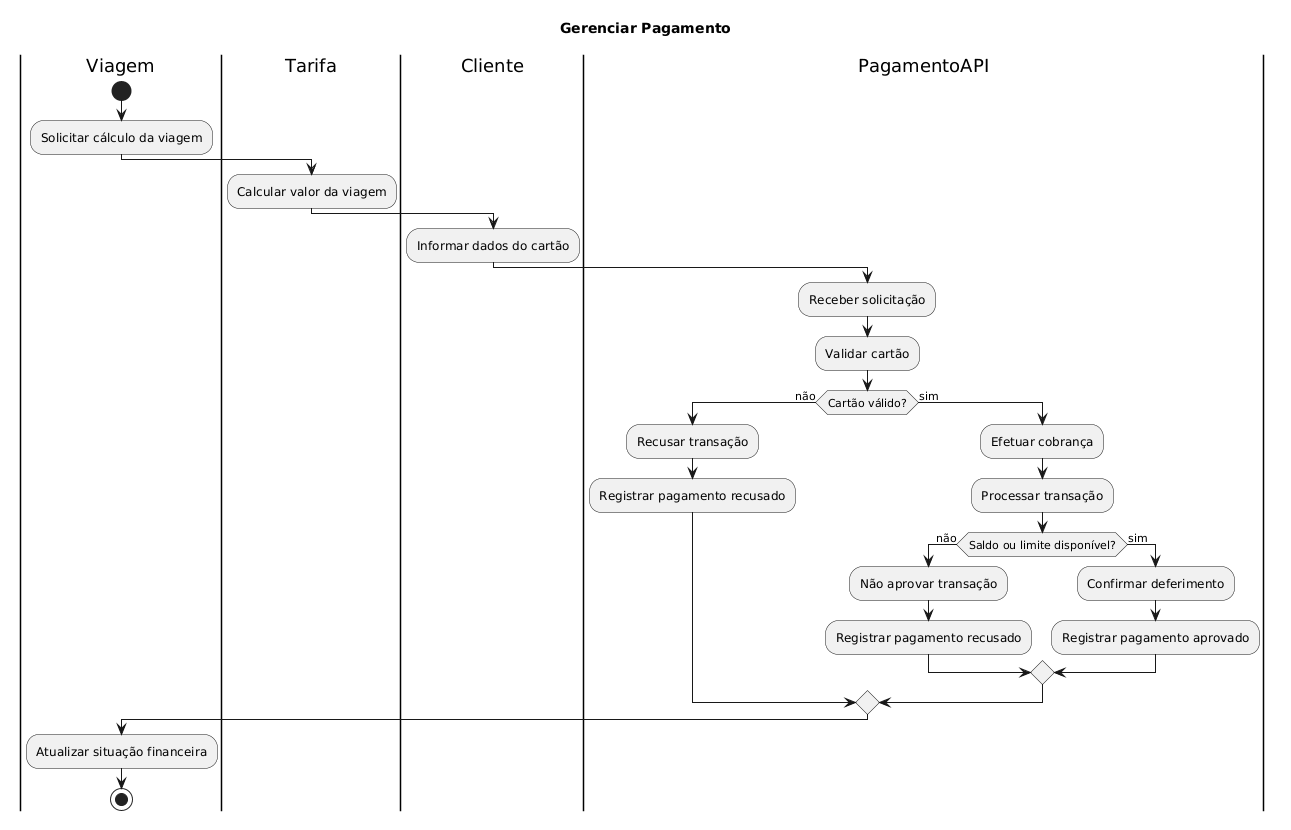

The diagram above was rendered by PlantUML. Its source (embedded in the PNG):
@startuml
title Gerenciar Pagamento

|Viagem|
start
:Solicitar cálculo da viagem;

|Tarifa|
:Calcular valor da viagem;

|Cliente|
:Informar dados do cartão;

|PagamentoAPI|
:Receber solicitação;
:Validar cartão;

if (Cartão válido?) then (não)

    :Recusar transação;
    :Registrar pagamento recusado;

else (sim)

    :Efetuar cobrança;
    :Processar transação;

    if (Saldo ou limite disponível?) then (não)

        :Não aprovar transação;
        :Registrar pagamento recusado;

    else (sim)

        :Confirmar deferimento;
        :Registrar pagamento aprovado;

    endif

endif

|Viagem|
:Atualizar situação financeira;

stop
@enduml